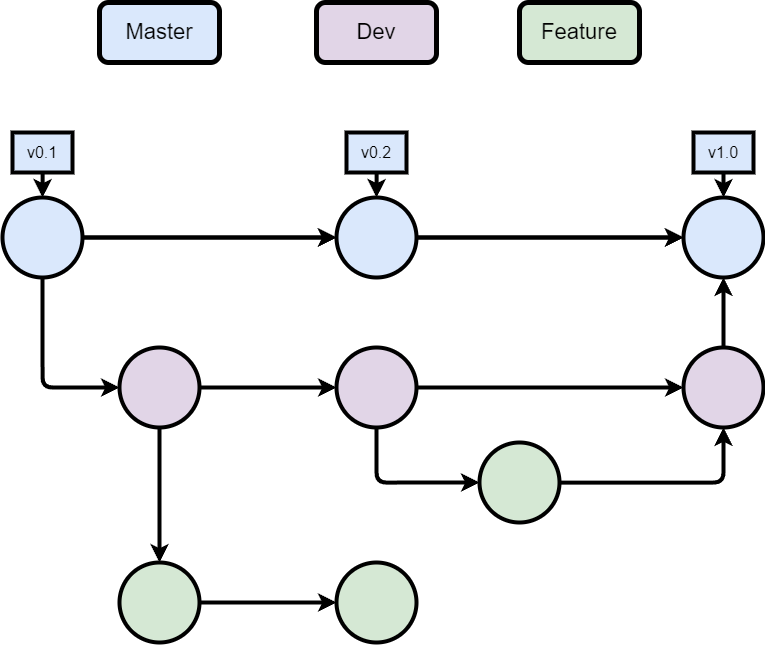

The diagram above was exported from draw.io. Its source (the exported page's mxGraphModel, read from the mxfile embedded in the PNG):
<mxGraphModel dx="2206" dy="1191" grid="1" gridSize="10" guides="1" tooltips="1" connect="1" arrows="1" fold="1" page="1" pageScale="1" pageWidth="827" pageHeight="1169" background="#FFFFFF" math="0" shadow="0">
  <root>
    <mxCell id="0" />
    <mxCell id="1" parent="0" />
    <mxCell id="NCNq05XpPppEMyFP8bYh-5" style="edgeStyle=orthogonalEdgeStyle;rounded=0;orthogonalLoop=1;jettySize=auto;html=1;entryX=0;entryY=0.5;entryDx=0;entryDy=0;fillColor=#dae8fc;strokeColor=#000000;strokeWidth=4;labelBorderColor=none;labelBackgroundColor=default;fontColor=default;shadow=0;enumerate=0;" edge="1" parent="1" source="NCNq05XpPppEMyFP8bYh-1" target="NCNq05XpPppEMyFP8bYh-4">
      <mxGeometry relative="1" as="geometry" />
    </mxCell>
    <mxCell id="NCNq05XpPppEMyFP8bYh-7" style="edgeStyle=orthogonalEdgeStyle;rounded=1;orthogonalLoop=1;jettySize=auto;html=1;strokeColor=#000000;strokeWidth=4;" edge="1" parent="1" source="NCNq05XpPppEMyFP8bYh-1" target="NCNq05XpPppEMyFP8bYh-4">
      <mxGeometry relative="1" as="geometry" />
    </mxCell>
    <mxCell id="NCNq05XpPppEMyFP8bYh-31" style="edgeStyle=orthogonalEdgeStyle;rounded=1;orthogonalLoop=1;jettySize=auto;html=1;entryX=0;entryY=0.5;entryDx=0;entryDy=0;strokeWidth=4;" edge="1" parent="1" source="NCNq05XpPppEMyFP8bYh-1" target="NCNq05XpPppEMyFP8bYh-12">
      <mxGeometry relative="1" as="geometry">
        <Array as="points">
          <mxPoint x="73" y="415" />
        </Array>
      </mxGeometry>
    </mxCell>
    <mxCell id="NCNq05XpPppEMyFP8bYh-1" value="" style="ellipse;whiteSpace=wrap;html=1;aspect=fixed;fillColor=#dae8fc;strokeColor=#000000;strokeWidth=4;labelBorderColor=none;labelBackgroundColor=default;fontColor=default;shadow=0;enumerate=0;" vertex="1" parent="1">
      <mxGeometry x="33" y="225" width="80" height="80" as="geometry" />
    </mxCell>
    <mxCell id="NCNq05XpPppEMyFP8bYh-3" value="" style="ellipse;whiteSpace=wrap;html=1;aspect=fixed;fillColor=#dae8fc;strokeColor=#000000;strokeWidth=4;labelBorderColor=none;labelBackgroundColor=default;fontColor=default;shadow=0;enumerate=0;" vertex="1" parent="1">
      <mxGeometry x="714" y="225" width="80" height="80" as="geometry" />
    </mxCell>
    <mxCell id="NCNq05XpPppEMyFP8bYh-6" style="edgeStyle=orthogonalEdgeStyle;rounded=0;orthogonalLoop=1;jettySize=auto;html=1;fillColor=#dae8fc;strokeColor=#000000;strokeWidth=4;labelBorderColor=none;labelBackgroundColor=default;fontColor=default;shadow=0;enumerate=0;" edge="1" parent="1" source="NCNq05XpPppEMyFP8bYh-4" target="NCNq05XpPppEMyFP8bYh-3">
      <mxGeometry relative="1" as="geometry" />
    </mxCell>
    <mxCell id="NCNq05XpPppEMyFP8bYh-8" style="edgeStyle=orthogonalEdgeStyle;rounded=1;orthogonalLoop=1;jettySize=auto;html=1;strokeColor=#000000;strokeWidth=4;" edge="1" parent="1" source="NCNq05XpPppEMyFP8bYh-4" target="NCNq05XpPppEMyFP8bYh-3">
      <mxGeometry relative="1" as="geometry" />
    </mxCell>
    <mxCell id="NCNq05XpPppEMyFP8bYh-4" value="" style="ellipse;whiteSpace=wrap;html=1;aspect=fixed;fillColor=#dae8fc;strokeColor=#000000;strokeWidth=4;labelBorderColor=none;labelBackgroundColor=default;fontColor=default;shadow=0;enumerate=0;" vertex="1" parent="1">
      <mxGeometry x="367" y="225" width="80" height="80" as="geometry" />
    </mxCell>
    <mxCell id="NCNq05XpPppEMyFP8bYh-10" value="&lt;font style=&quot;font-size: 22px;&quot;&gt;Master&lt;/font&gt;" style="rounded=1;whiteSpace=wrap;html=1;fillColor=#dae8fc;strokeColor=#000000;strokeWidth=5;" vertex="1" parent="1">
      <mxGeometry x="130" y="30" width="120" height="60" as="geometry" />
    </mxCell>
    <mxCell id="NCNq05XpPppEMyFP8bYh-17" style="edgeStyle=orthogonalEdgeStyle;rounded=1;orthogonalLoop=1;jettySize=auto;html=1;entryX=0;entryY=0.5;entryDx=0;entryDy=0;strokeColor=#000000;strokeWidth=4;" edge="1" parent="1" source="NCNq05XpPppEMyFP8bYh-12" target="NCNq05XpPppEMyFP8bYh-16">
      <mxGeometry relative="1" as="geometry" />
    </mxCell>
    <mxCell id="NCNq05XpPppEMyFP8bYh-29" style="edgeStyle=orthogonalEdgeStyle;rounded=1;orthogonalLoop=1;jettySize=auto;html=1;entryX=0.5;entryY=0;entryDx=0;entryDy=0;strokeWidth=4;" edge="1" parent="1" source="NCNq05XpPppEMyFP8bYh-12" target="NCNq05XpPppEMyFP8bYh-18">
      <mxGeometry relative="1" as="geometry" />
    </mxCell>
    <mxCell id="NCNq05XpPppEMyFP8bYh-12" value="" style="ellipse;whiteSpace=wrap;html=1;aspect=fixed;fillColor=#e1d5e7;strokeColor=#000000;strokeWidth=4;labelBorderColor=none;labelBackgroundColor=default;shadow=0;enumerate=0;" vertex="1" parent="1">
      <mxGeometry x="150" y="375" width="80" height="80" as="geometry" />
    </mxCell>
    <mxCell id="NCNq05XpPppEMyFP8bYh-14" value="&lt;span style=&quot;font-size: 22px;&quot;&gt;Dev&lt;br&gt;&lt;/span&gt;" style="rounded=1;whiteSpace=wrap;html=1;fillColor=#e1d5e7;strokeColor=#000000;strokeWidth=5;" vertex="1" parent="1">
      <mxGeometry x="347" y="30" width="120" height="60" as="geometry" />
    </mxCell>
    <mxCell id="NCNq05XpPppEMyFP8bYh-40" value="" style="edgeStyle=orthogonalEdgeStyle;rounded=1;orthogonalLoop=1;jettySize=auto;html=1;strokeWidth=4;" edge="1" parent="1" source="NCNq05XpPppEMyFP8bYh-16" target="NCNq05XpPppEMyFP8bYh-39">
      <mxGeometry relative="1" as="geometry" />
    </mxCell>
    <mxCell id="NCNq05XpPppEMyFP8bYh-42" style="edgeStyle=orthogonalEdgeStyle;rounded=1;orthogonalLoop=1;jettySize=auto;html=1;entryX=0;entryY=0.5;entryDx=0;entryDy=0;strokeWidth=4;" edge="1" parent="1" source="NCNq05XpPppEMyFP8bYh-16" target="NCNq05XpPppEMyFP8bYh-19">
      <mxGeometry relative="1" as="geometry">
        <Array as="points">
          <mxPoint x="407" y="510" />
        </Array>
      </mxGeometry>
    </mxCell>
    <mxCell id="NCNq05XpPppEMyFP8bYh-16" value="" style="ellipse;whiteSpace=wrap;html=1;aspect=fixed;fillColor=#e1d5e7;strokeColor=#000000;strokeWidth=4;labelBorderColor=none;labelBackgroundColor=default;shadow=0;enumerate=0;" vertex="1" parent="1">
      <mxGeometry x="367" y="375" width="80" height="80" as="geometry" />
    </mxCell>
    <mxCell id="NCNq05XpPppEMyFP8bYh-38" style="edgeStyle=orthogonalEdgeStyle;rounded=1;orthogonalLoop=1;jettySize=auto;html=1;entryX=0;entryY=0.5;entryDx=0;entryDy=0;strokeWidth=4;" edge="1" parent="1" source="NCNq05XpPppEMyFP8bYh-18" target="NCNq05XpPppEMyFP8bYh-36">
      <mxGeometry relative="1" as="geometry" />
    </mxCell>
    <mxCell id="NCNq05XpPppEMyFP8bYh-18" value="" style="ellipse;whiteSpace=wrap;html=1;aspect=fixed;fillColor=#d5e8d4;strokeColor=#000000;strokeWidth=4;labelBorderColor=none;labelBackgroundColor=default;shadow=0;enumerate=0;" vertex="1" parent="1">
      <mxGeometry x="150" y="590" width="80" height="80" as="geometry" />
    </mxCell>
    <mxCell id="NCNq05XpPppEMyFP8bYh-43" style="edgeStyle=orthogonalEdgeStyle;rounded=1;orthogonalLoop=1;jettySize=auto;html=1;entryX=0.5;entryY=1;entryDx=0;entryDy=0;strokeWidth=4;" edge="1" parent="1" source="NCNq05XpPppEMyFP8bYh-19" target="NCNq05XpPppEMyFP8bYh-39">
      <mxGeometry relative="1" as="geometry" />
    </mxCell>
    <mxCell id="NCNq05XpPppEMyFP8bYh-19" value="" style="ellipse;whiteSpace=wrap;html=1;aspect=fixed;fillColor=#d5e8d4;strokeColor=#000000;strokeWidth=4;labelBorderColor=none;labelBackgroundColor=default;shadow=0;enumerate=0;" vertex="1" parent="1">
      <mxGeometry x="510" y="470" width="80" height="80" as="geometry" />
    </mxCell>
    <mxCell id="NCNq05XpPppEMyFP8bYh-20" value="&lt;span style=&quot;font-size: 22px;&quot;&gt;Feature&lt;br&gt;&lt;/span&gt;" style="rounded=1;whiteSpace=wrap;html=1;fillColor=#d5e8d4;strokeColor=#000000;strokeWidth=5;" vertex="1" parent="1">
      <mxGeometry x="550" y="30" width="120" height="60" as="geometry" />
    </mxCell>
    <mxCell id="NCNq05XpPppEMyFP8bYh-25" style="edgeStyle=orthogonalEdgeStyle;rounded=0;orthogonalLoop=1;jettySize=auto;html=1;entryX=0.5;entryY=0;entryDx=0;entryDy=0;strokeWidth=4;" edge="1" parent="1" source="NCNq05XpPppEMyFP8bYh-22" target="NCNq05XpPppEMyFP8bYh-1">
      <mxGeometry relative="1" as="geometry" />
    </mxCell>
    <mxCell id="NCNq05XpPppEMyFP8bYh-22" value="v0.1" style="rounded=0;whiteSpace=wrap;html=1;fillColor=#dae8fc;strokeColor=#000000;strokeWidth=4;fontSize=16;" vertex="1" parent="1">
      <mxGeometry x="43" y="160" width="60" height="40" as="geometry" />
    </mxCell>
    <mxCell id="NCNq05XpPppEMyFP8bYh-27" style="edgeStyle=orthogonalEdgeStyle;rounded=0;orthogonalLoop=1;jettySize=auto;html=1;strokeWidth=4;" edge="1" parent="1" source="NCNq05XpPppEMyFP8bYh-23" target="NCNq05XpPppEMyFP8bYh-4">
      <mxGeometry relative="1" as="geometry" />
    </mxCell>
    <mxCell id="NCNq05XpPppEMyFP8bYh-23" value="v0.2" style="rounded=0;whiteSpace=wrap;html=1;fillColor=#dae8fc;strokeColor=#000000;strokeWidth=4;fontSize=16;" vertex="1" parent="1">
      <mxGeometry x="377" y="160" width="60" height="40" as="geometry" />
    </mxCell>
    <mxCell id="NCNq05XpPppEMyFP8bYh-28" style="edgeStyle=orthogonalEdgeStyle;rounded=0;orthogonalLoop=1;jettySize=auto;html=1;strokeWidth=4;" edge="1" parent="1" source="NCNq05XpPppEMyFP8bYh-24" target="NCNq05XpPppEMyFP8bYh-3">
      <mxGeometry relative="1" as="geometry" />
    </mxCell>
    <mxCell id="NCNq05XpPppEMyFP8bYh-24" value="v1.0" style="rounded=0;whiteSpace=wrap;html=1;fillColor=#dae8fc;strokeColor=#000000;strokeWidth=4;fontSize=16;" vertex="1" parent="1">
      <mxGeometry x="724" y="160" width="60" height="40" as="geometry" />
    </mxCell>
    <mxCell id="NCNq05XpPppEMyFP8bYh-36" value="" style="ellipse;whiteSpace=wrap;html=1;fillColor=#d5e8d4;strokeColor=#000000;strokeWidth=4;labelBorderColor=none;labelBackgroundColor=default;shadow=0;" vertex="1" parent="1">
      <mxGeometry x="367" y="590" width="80" height="80" as="geometry" />
    </mxCell>
    <mxCell id="NCNq05XpPppEMyFP8bYh-41" style="edgeStyle=orthogonalEdgeStyle;rounded=1;orthogonalLoop=1;jettySize=auto;html=1;entryX=0.5;entryY=1;entryDx=0;entryDy=0;strokeWidth=4;" edge="1" parent="1" source="NCNq05XpPppEMyFP8bYh-39" target="NCNq05XpPppEMyFP8bYh-3">
      <mxGeometry relative="1" as="geometry">
        <Array as="points">
          <mxPoint x="754" y="415" />
        </Array>
      </mxGeometry>
    </mxCell>
    <mxCell id="NCNq05XpPppEMyFP8bYh-39" value="" style="ellipse;whiteSpace=wrap;html=1;fillColor=#e1d5e7;strokeColor=#000000;strokeWidth=4;labelBorderColor=none;labelBackgroundColor=default;shadow=0;" vertex="1" parent="1">
      <mxGeometry x="714" y="375" width="80" height="80" as="geometry" />
    </mxCell>
  </root>
</mxGraphModel>